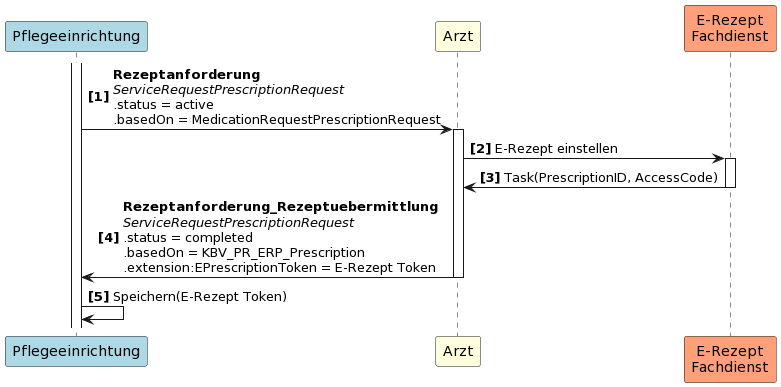

The diagram above was rendered by PlantUML. Its source (embedded in the PNG):
@startuml
autonumber "<b>[0]"
participant Pflegeeinrichtung as PE #LightBlue
participant Arzt as A #LightYellow
participant "E-Rezept\nFachdienst" as FD #LightSalmon

activate PE
PE -> A++: <b>Rezeptanforderung \n<i>ServiceRequestPrescriptionRequest \n.status = active \n.basedOn = MedicationRequestPrescriptionRequest
A -> FD++: E-Rezept einstellen
FD -> A--: Task(PrescriptionID, AccessCode)
A -> PE--: <b>Rezeptanforderung_Rezeptuebermittlung\n<i>ServiceRequestPrescriptionRequest \n.status = completed \n.basedOn = KBV_PR_ERP_Prescription \n.extension:EPrescriptionToken = E-Rezept Token
PE -> PE: Speichern(E-Rezept Token)
@enduml